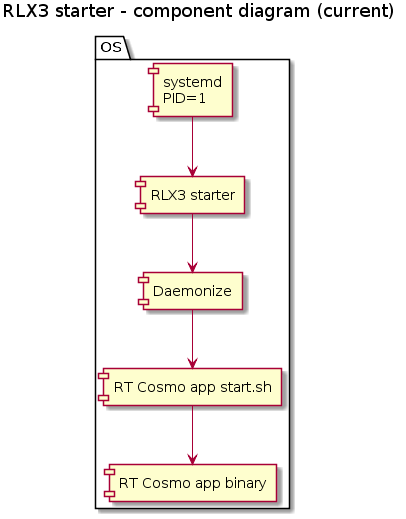

The diagram above was rendered by PlantUML. Its source (embedded in the PNG):
@startuml

title RLX3 starter - component diagram (current)

package "OS" {
    component [systemd\nPID=1] as systemd
    component [RLX3 starter] as rlx3starter
    component [Daemonize] as daemonize
    component [RT Cosmo app start.sh] as rtcosmostart
    component [RT Cosmo app binary] as rtcosmoapp
}


systemd -down-> rlx3starter
rlx3starter -down-> daemonize
daemonize -down-> rtcosmostart
rtcosmostart -down-> rtcosmoapp

@enduml